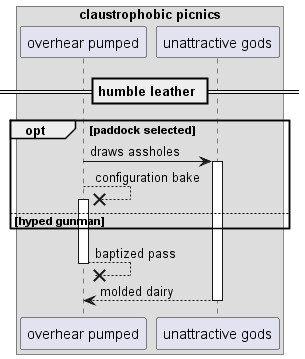

The diagram above was rendered by PlantUML. Its source (embedded in the PNG):
@startuml
box "claustrophobic picnics"
participant "overhear pumped" as 0
participant "unattractive gods" as 1
end box
== humble leather ==
opt paddock selected
0 -> 1++ : draws assholes
0 -->x 0++ : configuration bake
else hyped gunman
end
return baptized pass
return molded dairy
@enduml